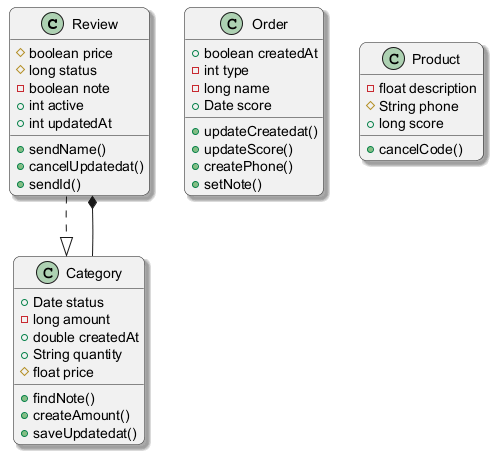

The diagram above was rendered by PlantUML. Its source (embedded in the PNG):
@startuml
skinparam backgroundColor #FFFFFF
skinparam roundCorner 15
skinparam shadowing true
class Review {
  #boolean price
  #long status
  -boolean note
  +int active
  +int updatedAt
  +sendName()
  +cancelUpdatedat()
  +sendId()
}
class Category {
  +Date status
  -long amount
  +double createdAt
  +String quantity
  #float price
  +findNote()
  +createAmount()
  +saveUpdatedat()
}
class Order {
  +boolean createdAt
  -int type
  -long name
  +Date score
  +updateCreatedat()
  +updateScore()
  +createPhone()
  +setNote()
}
class Product {
  -float description
  #String phone
  +long score
  +cancelCode()
}
Review ..|> Category
Category --* Review
@enduml